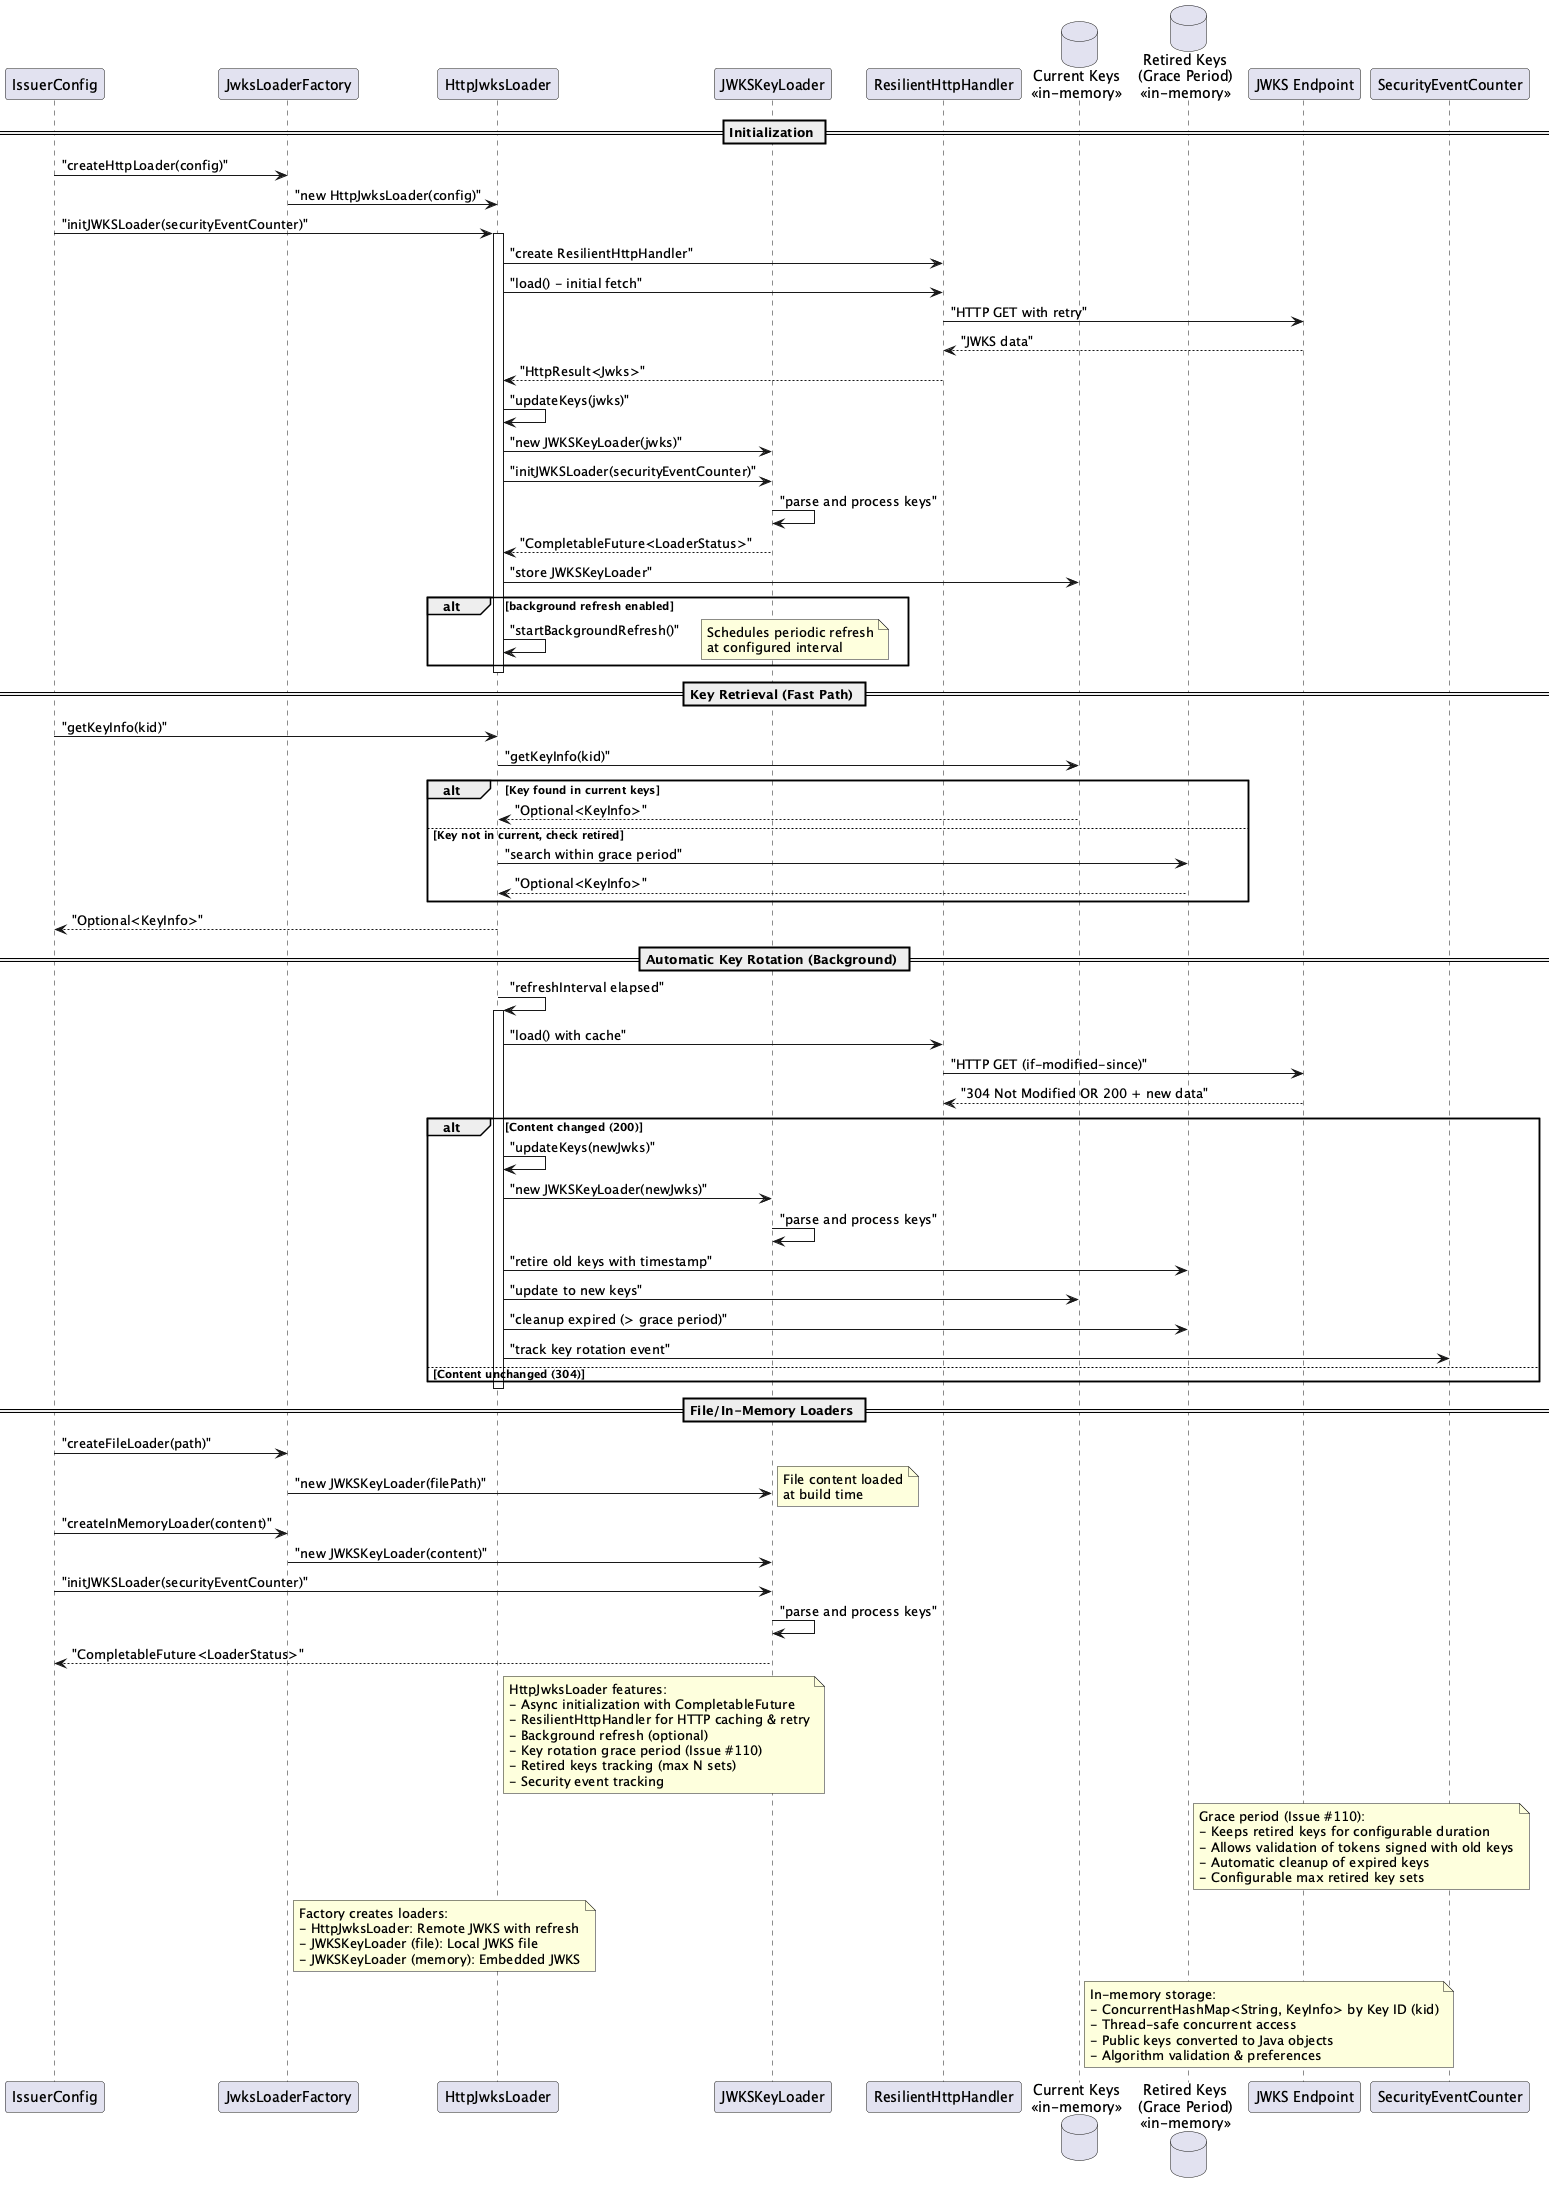

The diagram above was rendered by PlantUML. Its source (embedded in the PNG):
@startuml

participant "IssuerConfig" as IssuerConfig
participant "JwksLoaderFactory" as JwksLoaderFactory
participant "HttpJwksLoader" as HttpLoader
participant "JWKSKeyLoader" as KeyLoader
participant "ResilientHttpHandler" as HttpHandler
database "Current Keys\n<<in-memory>>" as CurrentKeys
database "Retired Keys\n(Grace Period)\n<<in-memory>>" as RetiredKeys
participant "JWKS Endpoint" as Endpoint
participant "SecurityEventCounter" as SecurityEventCounter

== Initialization ==

IssuerConfig -> JwksLoaderFactory : "createHttpLoader(config)"
JwksLoaderFactory -> HttpLoader : "new HttpJwksLoader(config)"
IssuerConfig -> HttpLoader : "initJWKSLoader(securityEventCounter)"
activate HttpLoader

HttpLoader -> HttpHandler : "create ResilientHttpHandler"
HttpLoader -> HttpHandler : "load() - initial fetch"
HttpHandler -> Endpoint : "HTTP GET with retry"
Endpoint --> HttpHandler : "JWKS data"
HttpHandler --> HttpLoader : "HttpResult<Jwks>"

HttpLoader -> HttpLoader : "updateKeys(jwks)"
HttpLoader -> KeyLoader : "new JWKSKeyLoader(jwks)"
HttpLoader -> KeyLoader : "initJWKSLoader(securityEventCounter)"
KeyLoader -> KeyLoader : "parse and process keys"
KeyLoader --> HttpLoader : "CompletableFuture<LoaderStatus>"
HttpLoader -> CurrentKeys : "store JWKSKeyLoader"

alt background refresh enabled
    HttpLoader -> HttpLoader : "startBackgroundRefresh()"
    note right: Schedules periodic refresh\nat configured interval
end

deactivate HttpLoader

== Key Retrieval (Fast Path) ==

IssuerConfig -> HttpLoader : "getKeyInfo(kid)"
HttpLoader -> CurrentKeys : "getKeyInfo(kid)"
alt Key found in current keys
    CurrentKeys --> HttpLoader : "Optional<KeyInfo>"
else Key not in current, check retired
    HttpLoader -> RetiredKeys : "search within grace period"
    RetiredKeys --> HttpLoader : "Optional<KeyInfo>"
end
HttpLoader --> IssuerConfig : "Optional<KeyInfo>"

== Automatic Key Rotation (Background) ==

HttpLoader -> HttpLoader : "refreshInterval elapsed"
activate HttpLoader
HttpLoader -> HttpHandler : "load() with cache"
HttpHandler -> Endpoint : "HTTP GET (if-modified-since)"
Endpoint --> HttpHandler : "304 Not Modified OR 200 + new data"

alt Content changed (200)
    HttpLoader -> HttpLoader : "updateKeys(newJwks)"
    HttpLoader -> KeyLoader : "new JWKSKeyLoader(newJwks)"
    KeyLoader -> KeyLoader : "parse and process keys"
    HttpLoader -> RetiredKeys : "retire old keys with timestamp"
    HttpLoader -> CurrentKeys : "update to new keys"
    HttpLoader -> RetiredKeys : "cleanup expired (> grace period)"
    HttpLoader -> SecurityEventCounter : "track key rotation event"
else Content unchanged (304)
    note right: No action needed
end
deactivate HttpLoader

== File/In-Memory Loaders ==

IssuerConfig -> JwksLoaderFactory : "createFileLoader(path)"
JwksLoaderFactory -> KeyLoader : "new JWKSKeyLoader(filePath)"
note right: File content loaded\nat build time

IssuerConfig -> JwksLoaderFactory : "createInMemoryLoader(content)"
JwksLoaderFactory -> KeyLoader : "new JWKSKeyLoader(content)"

IssuerConfig -> KeyLoader : "initJWKSLoader(securityEventCounter)"
KeyLoader -> KeyLoader : "parse and process keys"
KeyLoader --> IssuerConfig : "CompletableFuture<LoaderStatus>"

note right of HttpLoader
  HttpJwksLoader features:
  - Async initialization with CompletableFuture
  - ResilientHttpHandler for HTTP caching & retry
  - Background refresh (optional)
  - Key rotation grace period (Issue #110)
  - Retired keys tracking (max N sets)
  - Security event tracking
end note

note right of RetiredKeys
  Grace period (Issue #110):
  - Keeps retired keys for configurable duration
  - Allows validation of tokens signed with old keys
  - Automatic cleanup of expired keys
  - Configurable max retired key sets
end note

note right of JwksLoaderFactory
  Factory creates loaders:
  - HttpJwksLoader: Remote JWKS with refresh
  - JWKSKeyLoader (file): Local JWKS file
  - JWKSKeyLoader (memory): Embedded JWKS
end note

note right of CurrentKeys
  In-memory storage:
  - ConcurrentHashMap<String, KeyInfo> by Key ID (kid)
  - Thread-safe concurrent access
  - Public keys converted to Java objects
  - Algorithm validation & preferences
end note

@enduml